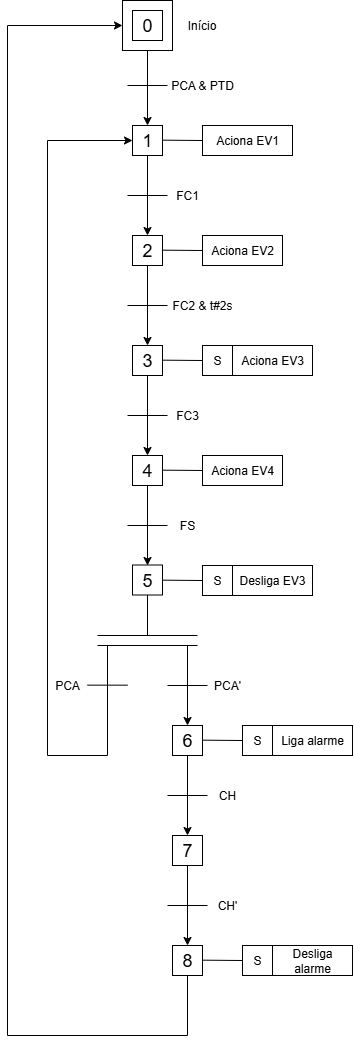

The diagram above was exported from draw.io. Its source (the exported page's mxGraphModel, read from the mxfile embedded in the PNG):
<mxGraphModel dx="647" dy="423" grid="1" gridSize="10" guides="1" tooltips="1" connect="1" arrows="1" fold="1" page="1" pageScale="1" pageWidth="827" pageHeight="1169" math="0" shadow="0">
  <root>
    <mxCell id="0" />
    <mxCell id="1" parent="0" />
    <mxCell id="uRA6-G0RPfM2Fc7buc75-2" value="" style="rounded=0;whiteSpace=wrap;html=1;" parent="1" vertex="1">
      <mxGeometry x="195" y="5" width="50" height="50" as="geometry" />
    </mxCell>
    <mxCell id="uRA6-G0RPfM2Fc7buc75-1" value="&lt;font style=&quot;font-size: 18px;&quot;&gt;0&lt;/font&gt;" style="rounded=0;whiteSpace=wrap;html=1;" parent="1" vertex="1">
      <mxGeometry x="205" y="15" width="30" height="30" as="geometry" />
    </mxCell>
    <mxCell id="uRA6-G0RPfM2Fc7buc75-3" value="&lt;div&gt;Início&lt;/div&gt;" style="text;html=1;align=center;verticalAlign=middle;whiteSpace=wrap;rounded=0;" parent="1" vertex="1">
      <mxGeometry x="252.5" y="15" width="45" height="30" as="geometry" />
    </mxCell>
    <mxCell id="uRA6-G0RPfM2Fc7buc75-6" value="&lt;font style=&quot;font-size: 18px;&quot;&gt;1&lt;/font&gt;" style="rounded=0;whiteSpace=wrap;html=1;" parent="1" vertex="1">
      <mxGeometry x="205" y="130" width="30" height="30" as="geometry" />
    </mxCell>
    <mxCell id="uRA6-G0RPfM2Fc7buc75-7" value="" style="endArrow=classic;html=1;rounded=0;exitX=0.5;exitY=1;exitDx=0;exitDy=0;entryX=0.5;entryY=0;entryDx=0;entryDy=0;" parent="1" source="uRA6-G0RPfM2Fc7buc75-2" target="uRA6-G0RPfM2Fc7buc75-6" edge="1">
      <mxGeometry width="50" height="50" relative="1" as="geometry">
        <mxPoint x="390" y="280" as="sourcePoint" />
        <mxPoint x="440" y="230" as="targetPoint" />
      </mxGeometry>
    </mxCell>
    <mxCell id="uRA6-G0RPfM2Fc7buc75-8" value="" style="endArrow=none;html=1;rounded=0;" parent="1" edge="1">
      <mxGeometry width="50" height="50" relative="1" as="geometry">
        <mxPoint x="200" y="90" as="sourcePoint" />
        <mxPoint x="240" y="90" as="targetPoint" />
      </mxGeometry>
    </mxCell>
    <mxCell id="uRA6-G0RPfM2Fc7buc75-9" value="PCA &amp;amp; PTD" style="text;html=1;align=center;verticalAlign=middle;whiteSpace=wrap;rounded=0;" parent="1" vertex="1">
      <mxGeometry x="240" y="80" width="70" height="20" as="geometry" />
    </mxCell>
    <mxCell id="uRA6-G0RPfM2Fc7buc75-10" value="&lt;font style=&quot;font-size: 12px;&quot;&gt;Aciona EV1&lt;/font&gt;" style="rounded=0;whiteSpace=wrap;html=1;" parent="1" vertex="1">
      <mxGeometry x="275" y="130" width="90" height="30" as="geometry" />
    </mxCell>
    <mxCell id="uRA6-G0RPfM2Fc7buc75-12" value="" style="endArrow=none;html=1;rounded=0;exitX=1;exitY=0.5;exitDx=0;exitDy=0;" parent="1" edge="1">
      <mxGeometry width="50" height="50" relative="1" as="geometry">
        <mxPoint x="235" y="144.66" as="sourcePoint" />
        <mxPoint x="275" y="145" as="targetPoint" />
      </mxGeometry>
    </mxCell>
    <mxCell id="uRA6-G0RPfM2Fc7buc75-14" value="" style="endArrow=classic;html=1;rounded=0;exitX=0.5;exitY=1;exitDx=0;exitDy=0;entryX=0.5;entryY=0;entryDx=0;entryDy=0;" parent="1" edge="1">
      <mxGeometry width="50" height="50" relative="1" as="geometry">
        <mxPoint x="220" y="160" as="sourcePoint" />
        <mxPoint x="220" y="240" as="targetPoint" />
      </mxGeometry>
    </mxCell>
    <mxCell id="uRA6-G0RPfM2Fc7buc75-15" value="" style="endArrow=none;html=1;rounded=0;" parent="1" edge="1">
      <mxGeometry width="50" height="50" relative="1" as="geometry">
        <mxPoint x="200" y="200" as="sourcePoint" />
        <mxPoint x="240" y="200" as="targetPoint" />
      </mxGeometry>
    </mxCell>
    <mxCell id="uRA6-G0RPfM2Fc7buc75-16" value="FC1" style="text;html=1;align=center;verticalAlign=middle;whiteSpace=wrap;rounded=0;" parent="1" vertex="1">
      <mxGeometry x="240" y="190" width="40" height="20" as="geometry" />
    </mxCell>
    <mxCell id="uRA6-G0RPfM2Fc7buc75-17" value="&lt;font style=&quot;font-size: 18px;&quot;&gt;2&lt;/font&gt;" style="rounded=0;whiteSpace=wrap;html=1;" parent="1" vertex="1">
      <mxGeometry x="205" y="240" width="30" height="30" as="geometry" />
    </mxCell>
    <mxCell id="uRA6-G0RPfM2Fc7buc75-18" value="Aciona EV2" style="rounded=0;whiteSpace=wrap;html=1;" parent="1" vertex="1">
      <mxGeometry x="275" y="240" width="80" height="30" as="geometry" />
    </mxCell>
    <mxCell id="uRA6-G0RPfM2Fc7buc75-19" value="" style="endArrow=none;html=1;rounded=0;exitX=1;exitY=0.5;exitDx=0;exitDy=0;" parent="1" edge="1">
      <mxGeometry width="50" height="50" relative="1" as="geometry">
        <mxPoint x="235" y="254.65999999999997" as="sourcePoint" />
        <mxPoint x="275" y="255" as="targetPoint" />
      </mxGeometry>
    </mxCell>
    <mxCell id="uRA6-G0RPfM2Fc7buc75-20" value="" style="endArrow=classic;html=1;rounded=0;exitX=0.5;exitY=1;exitDx=0;exitDy=0;entryX=0.5;entryY=0;entryDx=0;entryDy=0;" parent="1" edge="1">
      <mxGeometry width="50" height="50" relative="1" as="geometry">
        <mxPoint x="220" y="270" as="sourcePoint" />
        <mxPoint x="220" y="350" as="targetPoint" />
      </mxGeometry>
    </mxCell>
    <mxCell id="uRA6-G0RPfM2Fc7buc75-21" value="" style="endArrow=none;html=1;rounded=0;" parent="1" edge="1">
      <mxGeometry width="50" height="50" relative="1" as="geometry">
        <mxPoint x="200" y="310" as="sourcePoint" />
        <mxPoint x="240" y="310" as="targetPoint" />
      </mxGeometry>
    </mxCell>
    <mxCell id="uRA6-G0RPfM2Fc7buc75-22" value="FC2 &amp;amp; t#2s" style="text;html=1;align=center;verticalAlign=middle;whiteSpace=wrap;rounded=0;" parent="1" vertex="1">
      <mxGeometry x="240" y="300" width="70" height="20" as="geometry" />
    </mxCell>
    <mxCell id="uRA6-G0RPfM2Fc7buc75-23" value="&lt;font style=&quot;font-size: 18px;&quot;&gt;3&lt;/font&gt;" style="rounded=0;whiteSpace=wrap;html=1;" parent="1" vertex="1">
      <mxGeometry x="205" y="350" width="30" height="30" as="geometry" />
    </mxCell>
    <mxCell id="uRA6-G0RPfM2Fc7buc75-24" value="Aciona EV3" style="rounded=0;whiteSpace=wrap;html=1;" parent="1" vertex="1">
      <mxGeometry x="305" y="350" width="80" height="30" as="geometry" />
    </mxCell>
    <mxCell id="uRA6-G0RPfM2Fc7buc75-25" value="" style="endArrow=none;html=1;rounded=0;exitX=1;exitY=0.5;exitDx=0;exitDy=0;" parent="1" edge="1">
      <mxGeometry width="50" height="50" relative="1" as="geometry">
        <mxPoint x="235" y="364.65999999999997" as="sourcePoint" />
        <mxPoint x="275" y="365" as="targetPoint" />
      </mxGeometry>
    </mxCell>
    <mxCell id="uRA6-G0RPfM2Fc7buc75-26" value="S" style="rounded=0;whiteSpace=wrap;html=1;" parent="1" vertex="1">
      <mxGeometry x="275" y="350" width="30" height="30" as="geometry" />
    </mxCell>
    <mxCell id="uRA6-G0RPfM2Fc7buc75-28" value="" style="endArrow=classic;html=1;rounded=0;exitX=0.5;exitY=1;exitDx=0;exitDy=0;entryX=0.5;entryY=0;entryDx=0;entryDy=0;" parent="1" edge="1">
      <mxGeometry width="50" height="50" relative="1" as="geometry">
        <mxPoint x="220" y="380" as="sourcePoint" />
        <mxPoint x="220" y="460" as="targetPoint" />
      </mxGeometry>
    </mxCell>
    <mxCell id="uRA6-G0RPfM2Fc7buc75-29" value="" style="endArrow=none;html=1;rounded=0;" parent="1" edge="1">
      <mxGeometry width="50" height="50" relative="1" as="geometry">
        <mxPoint x="200" y="420" as="sourcePoint" />
        <mxPoint x="240" y="420" as="targetPoint" />
      </mxGeometry>
    </mxCell>
    <mxCell id="uRA6-G0RPfM2Fc7buc75-30" value="FC3" style="text;html=1;align=center;verticalAlign=middle;whiteSpace=wrap;rounded=0;" parent="1" vertex="1">
      <mxGeometry x="240" y="410" width="40" height="20" as="geometry" />
    </mxCell>
    <mxCell id="uRA6-G0RPfM2Fc7buc75-31" value="&lt;font style=&quot;font-size: 18px;&quot;&gt;4&lt;/font&gt;" style="rounded=0;whiteSpace=wrap;html=1;" parent="1" vertex="1">
      <mxGeometry x="205" y="460" width="30" height="30" as="geometry" />
    </mxCell>
    <mxCell id="uRA6-G0RPfM2Fc7buc75-32" value="Aciona EV4" style="rounded=0;whiteSpace=wrap;html=1;" parent="1" vertex="1">
      <mxGeometry x="275" y="460" width="80" height="30" as="geometry" />
    </mxCell>
    <mxCell id="uRA6-G0RPfM2Fc7buc75-33" value="" style="endArrow=none;html=1;rounded=0;exitX=1;exitY=0.5;exitDx=0;exitDy=0;" parent="1" edge="1">
      <mxGeometry width="50" height="50" relative="1" as="geometry">
        <mxPoint x="235" y="474.65999999999997" as="sourcePoint" />
        <mxPoint x="275" y="475" as="targetPoint" />
      </mxGeometry>
    </mxCell>
    <mxCell id="uRA6-G0RPfM2Fc7buc75-36" value="" style="endArrow=classic;html=1;rounded=0;exitX=0.5;exitY=1;exitDx=0;exitDy=0;entryX=0.5;entryY=0;entryDx=0;entryDy=0;" parent="1" edge="1">
      <mxGeometry width="50" height="50" relative="1" as="geometry">
        <mxPoint x="220" y="490" as="sourcePoint" />
        <mxPoint x="220" y="570" as="targetPoint" />
      </mxGeometry>
    </mxCell>
    <mxCell id="uRA6-G0RPfM2Fc7buc75-37" value="" style="endArrow=none;html=1;rounded=0;" parent="1" edge="1">
      <mxGeometry width="50" height="50" relative="1" as="geometry">
        <mxPoint x="200" y="530" as="sourcePoint" />
        <mxPoint x="240" y="530" as="targetPoint" />
      </mxGeometry>
    </mxCell>
    <mxCell id="uRA6-G0RPfM2Fc7buc75-38" value="FS" style="text;html=1;align=center;verticalAlign=middle;whiteSpace=wrap;rounded=0;" parent="1" vertex="1">
      <mxGeometry x="240" y="520" width="40" height="20" as="geometry" />
    </mxCell>
    <mxCell id="uRA6-G0RPfM2Fc7buc75-39" value="&lt;font style=&quot;font-size: 18px;&quot;&gt;5&lt;/font&gt;" style="rounded=0;whiteSpace=wrap;html=1;" parent="1" vertex="1">
      <mxGeometry x="205" y="569.5" width="30" height="30" as="geometry" />
    </mxCell>
    <mxCell id="uRA6-G0RPfM2Fc7buc75-41" value="" style="endArrow=none;html=1;rounded=0;exitX=1;exitY=0.5;exitDx=0;exitDy=0;" parent="1" edge="1">
      <mxGeometry width="50" height="50" relative="1" as="geometry">
        <mxPoint x="235" y="584.66" as="sourcePoint" />
        <mxPoint x="275" y="585" as="targetPoint" />
      </mxGeometry>
    </mxCell>
    <mxCell id="uRA6-G0RPfM2Fc7buc75-42" value="Desliga EV3" style="rounded=0;whiteSpace=wrap;html=1;" parent="1" vertex="1">
      <mxGeometry x="305" y="570" width="80" height="30" as="geometry" />
    </mxCell>
    <mxCell id="uRA6-G0RPfM2Fc7buc75-43" value="S" style="rounded=0;whiteSpace=wrap;html=1;" parent="1" vertex="1">
      <mxGeometry x="275" y="570" width="30" height="30" as="geometry" />
    </mxCell>
    <mxCell id="uRA6-G0RPfM2Fc7buc75-44" value="" style="endArrow=none;html=1;rounded=0;exitX=0.5;exitY=1;exitDx=0;exitDy=0;" parent="1" source="uRA6-G0RPfM2Fc7buc75-39" edge="1">
      <mxGeometry width="50" height="50" relative="1" as="geometry">
        <mxPoint x="340" y="740" as="sourcePoint" />
        <mxPoint x="220" y="640" as="targetPoint" />
      </mxGeometry>
    </mxCell>
    <mxCell id="uRA6-G0RPfM2Fc7buc75-45" value="" style="endArrow=none;html=1;rounded=0;" parent="1" edge="1">
      <mxGeometry width="50" height="50" relative="1" as="geometry">
        <mxPoint x="170" y="640" as="sourcePoint" />
        <mxPoint x="270" y="640" as="targetPoint" />
      </mxGeometry>
    </mxCell>
    <mxCell id="uRA6-G0RPfM2Fc7buc75-47" value="" style="endArrow=none;html=1;rounded=0;" parent="1" edge="1">
      <mxGeometry width="50" height="50" relative="1" as="geometry">
        <mxPoint x="170" y="650" as="sourcePoint" />
        <mxPoint x="270" y="650" as="targetPoint" />
      </mxGeometry>
    </mxCell>
    <mxCell id="uRA6-G0RPfM2Fc7buc75-48" value="" style="endArrow=classic;html=1;rounded=0;entryX=0;entryY=0.5;entryDx=0;entryDy=0;" parent="1" target="uRA6-G0RPfM2Fc7buc75-6" edge="1">
      <mxGeometry width="50" height="50" relative="1" as="geometry">
        <mxPoint x="180" y="650" as="sourcePoint" />
        <mxPoint x="150" y="330" as="targetPoint" />
        <Array as="points">
          <mxPoint x="180" y="760" />
          <mxPoint x="120" y="760" />
          <mxPoint x="120" y="145" />
        </Array>
      </mxGeometry>
    </mxCell>
    <mxCell id="uRA6-G0RPfM2Fc7buc75-49" value="" style="endArrow=none;html=1;rounded=0;" parent="1" edge="1">
      <mxGeometry width="50" height="50" relative="1" as="geometry">
        <mxPoint x="160" y="689.66" as="sourcePoint" />
        <mxPoint x="200" y="689.66" as="targetPoint" />
      </mxGeometry>
    </mxCell>
    <mxCell id="uRA6-G0RPfM2Fc7buc75-50" value="PCA" style="text;html=1;align=center;verticalAlign=middle;whiteSpace=wrap;rounded=0;" parent="1" vertex="1">
      <mxGeometry x="120" y="680" width="40" height="20" as="geometry" />
    </mxCell>
    <mxCell id="uRA6-G0RPfM2Fc7buc75-51" value="" style="endArrow=classic;html=1;rounded=0;exitX=0.5;exitY=1;exitDx=0;exitDy=0;entryX=0.5;entryY=0;entryDx=0;entryDy=0;" parent="1" edge="1">
      <mxGeometry width="50" height="50" relative="1" as="geometry">
        <mxPoint x="260" y="650" as="sourcePoint" />
        <mxPoint x="260" y="730" as="targetPoint" />
      </mxGeometry>
    </mxCell>
    <mxCell id="uRA6-G0RPfM2Fc7buc75-52" value="" style="endArrow=none;html=1;rounded=0;" parent="1" edge="1">
      <mxGeometry width="50" height="50" relative="1" as="geometry">
        <mxPoint x="240" y="690" as="sourcePoint" />
        <mxPoint x="280" y="690" as="targetPoint" />
      </mxGeometry>
    </mxCell>
    <mxCell id="uRA6-G0RPfM2Fc7buc75-53" value="PCA'" style="text;html=1;align=center;verticalAlign=middle;whiteSpace=wrap;rounded=0;" parent="1" vertex="1">
      <mxGeometry x="280" y="680" width="40" height="20" as="geometry" />
    </mxCell>
    <mxCell id="uRA6-G0RPfM2Fc7buc75-54" value="&lt;font style=&quot;font-size: 18px;&quot;&gt;6&lt;/font&gt;" style="rounded=0;whiteSpace=wrap;html=1;" parent="1" vertex="1">
      <mxGeometry x="245" y="730" width="30" height="30" as="geometry" />
    </mxCell>
    <mxCell id="uRA6-G0RPfM2Fc7buc75-55" value="" style="endArrow=none;html=1;rounded=0;exitX=1;exitY=0.5;exitDx=0;exitDy=0;" parent="1" edge="1">
      <mxGeometry width="50" height="50" relative="1" as="geometry">
        <mxPoint x="275" y="744.66" as="sourcePoint" />
        <mxPoint x="315" y="745" as="targetPoint" />
      </mxGeometry>
    </mxCell>
    <mxCell id="uRA6-G0RPfM2Fc7buc75-56" value="Liga alarme" style="rounded=0;whiteSpace=wrap;html=1;" parent="1" vertex="1">
      <mxGeometry x="345" y="730" width="80" height="30" as="geometry" />
    </mxCell>
    <mxCell id="uRA6-G0RPfM2Fc7buc75-57" value="S" style="rounded=0;whiteSpace=wrap;html=1;" parent="1" vertex="1">
      <mxGeometry x="315" y="730" width="30" height="30" as="geometry" />
    </mxCell>
    <mxCell id="uRA6-G0RPfM2Fc7buc75-58" value="" style="endArrow=classic;html=1;rounded=0;exitX=0.5;exitY=1;exitDx=0;exitDy=0;entryX=0.5;entryY=0;entryDx=0;entryDy=0;" parent="1" edge="1">
      <mxGeometry width="50" height="50" relative="1" as="geometry">
        <mxPoint x="260" y="760" as="sourcePoint" />
        <mxPoint x="260" y="840" as="targetPoint" />
      </mxGeometry>
    </mxCell>
    <mxCell id="uRA6-G0RPfM2Fc7buc75-59" value="" style="endArrow=none;html=1;rounded=0;" parent="1" edge="1">
      <mxGeometry width="50" height="50" relative="1" as="geometry">
        <mxPoint x="240" y="800" as="sourcePoint" />
        <mxPoint x="280" y="800" as="targetPoint" />
      </mxGeometry>
    </mxCell>
    <mxCell id="uRA6-G0RPfM2Fc7buc75-60" value="CH" style="text;html=1;align=center;verticalAlign=middle;whiteSpace=wrap;rounded=0;" parent="1" vertex="1">
      <mxGeometry x="280" y="790" width="40" height="20" as="geometry" />
    </mxCell>
    <mxCell id="uRA6-G0RPfM2Fc7buc75-61" value="&lt;font style=&quot;font-size: 18px;&quot;&gt;7&lt;/font&gt;" style="rounded=0;whiteSpace=wrap;html=1;" parent="1" vertex="1">
      <mxGeometry x="245" y="840" width="30" height="30" as="geometry" />
    </mxCell>
    <mxCell id="uRA6-G0RPfM2Fc7buc75-65" value="" style="endArrow=classic;html=1;rounded=0;exitX=0.5;exitY=1;exitDx=0;exitDy=0;entryX=0.5;entryY=0;entryDx=0;entryDy=0;" parent="1" edge="1">
      <mxGeometry width="50" height="50" relative="1" as="geometry">
        <mxPoint x="260" y="870" as="sourcePoint" />
        <mxPoint x="260" y="950" as="targetPoint" />
      </mxGeometry>
    </mxCell>
    <mxCell id="uRA6-G0RPfM2Fc7buc75-66" value="" style="endArrow=none;html=1;rounded=0;" parent="1" edge="1">
      <mxGeometry width="50" height="50" relative="1" as="geometry">
        <mxPoint x="240" y="910" as="sourcePoint" />
        <mxPoint x="280" y="910" as="targetPoint" />
      </mxGeometry>
    </mxCell>
    <mxCell id="uRA6-G0RPfM2Fc7buc75-67" value="CH'" style="text;html=1;align=center;verticalAlign=middle;whiteSpace=wrap;rounded=0;" parent="1" vertex="1">
      <mxGeometry x="280" y="900" width="40" height="20" as="geometry" />
    </mxCell>
    <mxCell id="uRA6-G0RPfM2Fc7buc75-68" value="&lt;font style=&quot;font-size: 18px;&quot;&gt;8&lt;/font&gt;" style="rounded=0;whiteSpace=wrap;html=1;" parent="1" vertex="1">
      <mxGeometry x="245" y="950" width="30" height="30" as="geometry" />
    </mxCell>
    <mxCell id="uRA6-G0RPfM2Fc7buc75-69" value="" style="endArrow=none;html=1;rounded=0;exitX=1;exitY=0.5;exitDx=0;exitDy=0;" parent="1" edge="1">
      <mxGeometry width="50" height="50" relative="1" as="geometry">
        <mxPoint x="275" y="964.6599999999999" as="sourcePoint" />
        <mxPoint x="315" y="965" as="targetPoint" />
      </mxGeometry>
    </mxCell>
    <mxCell id="uRA6-G0RPfM2Fc7buc75-70" value="Desliga alarme" style="rounded=0;whiteSpace=wrap;html=1;" parent="1" vertex="1">
      <mxGeometry x="345" y="950" width="80" height="30" as="geometry" />
    </mxCell>
    <mxCell id="uRA6-G0RPfM2Fc7buc75-71" value="S" style="rounded=0;whiteSpace=wrap;html=1;" parent="1" vertex="1">
      <mxGeometry x="315" y="950" width="30" height="30" as="geometry" />
    </mxCell>
    <mxCell id="uRA6-G0RPfM2Fc7buc75-72" value="" style="endArrow=classic;html=1;rounded=0;exitX=0.5;exitY=1;exitDx=0;exitDy=0;entryX=0;entryY=0.5;entryDx=0;entryDy=0;" parent="1" source="uRA6-G0RPfM2Fc7buc75-68" target="uRA6-G0RPfM2Fc7buc75-2" edge="1">
      <mxGeometry width="50" height="50" relative="1" as="geometry">
        <mxPoint x="320" y="980" as="sourcePoint" />
        <mxPoint x="70" y="300" as="targetPoint" />
        <Array as="points">
          <mxPoint x="260" y="1040" />
          <mxPoint x="80" y="1040" />
          <mxPoint x="80" y="30" />
        </Array>
      </mxGeometry>
    </mxCell>
  </root>
</mxGraphModel>